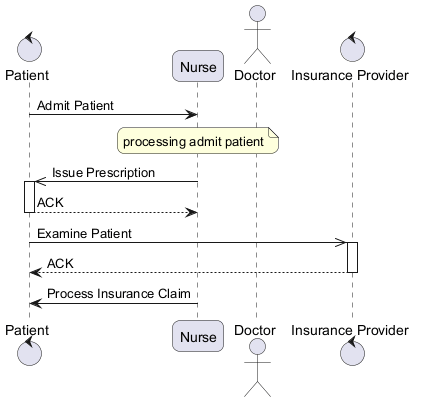

The diagram above was rendered by PlantUML. Its source (embedded in the PNG):
@startuml
skinparam backgroundColor #FFFFFF
skinparam roundCorner 15
control "Patient" as P
participant "Nurse" as N
actor "Doctor" as D
control "Insurance Provider" as IP
P -> N : Admit Patient
note over N : processing admit patient
N ->> P : Issue Prescription
activate P
P --> N : ACK
deactivate P
P ->> IP : Examine Patient
activate IP
IP --> P : ACK
deactivate IP
N -> P : Process Insurance Claim
@enduml